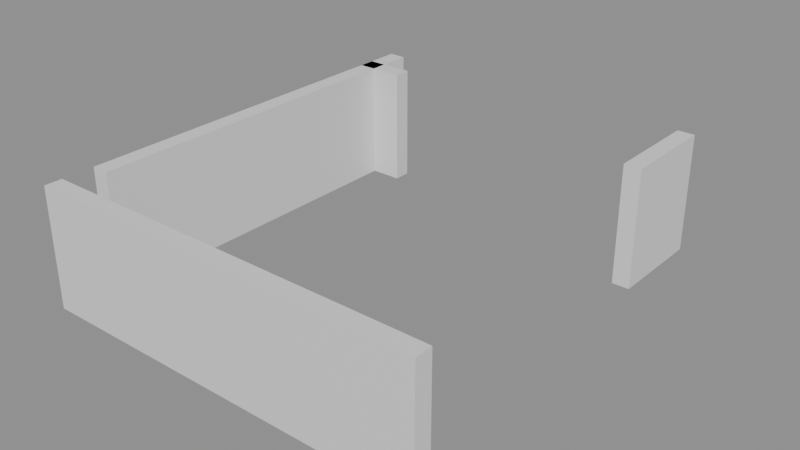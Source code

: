 # Source: building_lego.blend  (saved by Blender 5.0.119; exported with 4.5.12 LTS)
import bpy
from mathutils import Matrix  # noqa: F401  (used for matrix-valued properties, if any)

bpy.ops.wm.read_factory_settings(use_empty=True)
scene = bpy.context.scene
scene.name = 'Scene'

# ---- collections
col_01_paredes_externas = bpy.data.collections.new('01_Paredes_Externas'); scene.collection.children.link(col_01_paredes_externas)

# ---- materials (node trees are filled in below, after node groups)
mat_mat_parede_externa = bpy.data.materials.new('Mat_Parede_Externa')

# ---- material node trees
mat_mat_parede_externa.use_nodes = True; mat_mat_parede_externa.node_tree.nodes.clear()
_N = mat_mat_parede_externa.node_tree.nodes; _L = mat_mat_parede_externa.node_tree.links
n0 = _N.new('ShaderNodeBsdfPrincipled'); n0.name = 'BSDF - Pré-fundamentado'; n0.location = (-200, 100)
n1 = _N.new('ShaderNodeOutputMaterial'); n1.name = 'Saída de material'; n1.location = (200, 100)
_L.new(n0.outputs[0], n1.inputs[0])
n1.is_active_output = True

# ---- meshes
me_bloco_stone_post_4368_3368_z0 = bpy.data.meshes.new('Bloco_stone_post_4368_3368_z0')
me_bloco_stone_post_4368_3368_z0.from_pydata([(-0.5, -0.175, -1.2), (0.5, -0.175, -1.2), (0.5, 0.175, -1.2), (-0.5, 0.175, -1.2), (-0.5, -0.175, 1.2), (0.5, -0.175, 1.2), (0.5, 0.175, 1.2), (-0.5, 0.175, 1.2)], [], [(0, 1, 2, 3), (4, 7, 6, 5), (0, 4, 5, 1), (2, 6, 7, 3), (0, 3, 7, 4), (1, 5, 6, 2)])
me_bloco_stone_post_4368_3368_z0.materials.append(mat_mat_parede_externa)
me_bloco_stone_post_4368_3368_z0.update()
me_bloco_stone_wall_4369_3368_z0 = bpy.data.meshes.new('Bloco_stone_wall_4369_3368_z0')
me_bloco_stone_wall_4369_3368_z0.from_pydata([(-0.5, -0.175, -1.2), (0.5, -0.175, -1.2), (0.5, 0.175, -1.2), (-0.5, 0.175, -1.2), (-0.5, -0.175, 1.2), (0.5, -0.175, 1.2), (0.5, 0.175, 1.2), (-0.5, 0.175, 1.2)], [], [(0, 1, 2, 3), (4, 7, 6, 5), (0, 4, 5, 1), (2, 6, 7, 3), (0, 3, 7, 4), (1, 5, 6, 2)])
me_bloco_stone_wall_4369_3368_z0.materials.append(mat_mat_parede_externa)
me_bloco_stone_wall_4369_3368_z0.update()
me_bloco_stone_wall_4370_3368_z0 = bpy.data.meshes.new('Bloco_stone_wall_4370_3368_z0')
me_bloco_stone_wall_4370_3368_z0.from_pydata([(-0.5, -0.175, -1.2), (0.5, -0.175, -1.2), (0.5, 0.175, -1.2), (-0.5, 0.175, -1.2), (-0.5, -0.175, 1.2), (0.5, -0.175, 1.2), (0.5, 0.175, 1.2), (-0.5, 0.175, 1.2)], [], [(0, 1, 2, 3), (4, 7, 6, 5), (0, 4, 5, 1), (2, 6, 7, 3), (0, 3, 7, 4), (1, 5, 6, 2)])
me_bloco_stone_wall_4370_3368_z0.materials.append(mat_mat_parede_externa)
me_bloco_stone_wall_4370_3368_z0.update()
me_bloco_stone_wall_4371_3368_z0 = bpy.data.meshes.new('Bloco_stone_wall_4371_3368_z0')
me_bloco_stone_wall_4371_3368_z0.from_pydata([(-0.5, -0.175, -1.2), (0.5, -0.175, -1.2), (0.5, 0.175, -1.2), (-0.5, 0.175, -1.2), (-0.5, -0.175, 1.2), (0.5, -0.175, 1.2), (0.5, 0.175, 1.2), (-0.5, 0.175, 1.2)], [], [(0, 1, 2, 3), (4, 7, 6, 5), (0, 4, 5, 1), (2, 6, 7, 3), (0, 3, 7, 4), (1, 5, 6, 2)])
me_bloco_stone_wall_4371_3368_z0.materials.append(mat_mat_parede_externa)
me_bloco_stone_wall_4371_3368_z0.update()
me_bloco_stone_wall_4372_3368_z0 = bpy.data.meshes.new('Bloco_stone_wall_4372_3368_z0')
me_bloco_stone_wall_4372_3368_z0.from_pydata([(-0.5, -0.175, -1.2), (0.5, -0.175, -1.2), (0.5, 0.175, -1.2), (-0.5, 0.175, -1.2), (-0.5, -0.175, 1.2), (0.5, -0.175, 1.2), (0.5, 0.175, 1.2), (-0.5, 0.175, 1.2)], [], [(0, 1, 2, 3), (4, 7, 6, 5), (0, 4, 5, 1), (2, 6, 7, 3), (0, 3, 7, 4), (1, 5, 6, 2)])
me_bloco_stone_wall_4372_3368_z0.materials.append(mat_mat_parede_externa)
me_bloco_stone_wall_4372_3368_z0.update()
me_bloco_stone_wall_4373_3368_z0 = bpy.data.meshes.new('Bloco_stone_wall_4373_3368_z0')
me_bloco_stone_wall_4373_3368_z0.from_pydata([(-0.5, -0.175, -1.2), (0.5, -0.175, -1.2), (0.5, 0.175, -1.2), (-0.5, 0.175, -1.2), (-0.5, -0.175, 1.2), (0.5, -0.175, 1.2), (0.5, 0.175, 1.2), (-0.5, 0.175, 1.2)], [], [(0, 1, 2, 3), (4, 7, 6, 5), (0, 4, 5, 1), (2, 6, 7, 3), (0, 3, 7, 4), (1, 5, 6, 2)])
me_bloco_stone_wall_4373_3368_z0.materials.append(mat_mat_parede_externa)
me_bloco_stone_wall_4373_3368_z0.update()
me_bloco_stone_wall_4374_3368_z0 = bpy.data.meshes.new('Bloco_stone_wall_4374_3368_z0')
me_bloco_stone_wall_4374_3368_z0.from_pydata([(-0.5, -0.175, -1.2), (0.5, -0.175, -1.2), (0.5, 0.175, -1.2), (-0.5, 0.175, -1.2), (-0.5, -0.175, 1.2), (0.5, -0.175, 1.2), (0.5, 0.175, 1.2), (-0.5, 0.175, 1.2)], [], [(0, 1, 2, 3), (4, 7, 6, 5), (0, 4, 5, 1), (2, 6, 7, 3), (0, 3, 7, 4), (1, 5, 6, 2)])
me_bloco_stone_wall_4374_3368_z0.materials.append(mat_mat_parede_externa)
me_bloco_stone_wall_4374_3368_z0.update()
me_bloco_stone_wall_4375_3368_z0 = bpy.data.meshes.new('Bloco_stone_wall_4375_3368_z0')
me_bloco_stone_wall_4375_3368_z0.from_pydata([(-0.5, -0.175, -1.2), (0.5, -0.175, -1.2), (0.5, 0.175, -1.2), (-0.5, 0.175, -1.2), (-0.5, -0.175, 1.2), (0.5, -0.175, 1.2), (0.5, 0.175, 1.2), (-0.5, 0.175, 1.2)], [], [(0, 1, 2, 3), (4, 7, 6, 5), (0, 4, 5, 1), (2, 6, 7, 3), (0, 3, 7, 4), (1, 5, 6, 2)])
me_bloco_stone_wall_4375_3368_z0.materials.append(mat_mat_parede_externa)
me_bloco_stone_wall_4375_3368_z0.update()
me_bloco_stone_wall_4368_3376_z0 = bpy.data.meshes.new('Bloco_stone_wall_4368_3376_z0')
me_bloco_stone_wall_4368_3376_z0.from_pydata([(-0.5, -0.175, -1.2), (0.5, -0.175, -1.2), (0.5, 0.175, -1.2), (-0.5, 0.175, -1.2), (-0.5, -0.175, 1.2), (0.5, -0.175, 1.2), (0.5, 0.175, 1.2), (-0.5, 0.175, 1.2)], [], [(0, 1, 2, 3), (4, 7, 6, 5), (0, 4, 5, 1), (2, 6, 7, 3), (0, 3, 7, 4), (1, 5, 6, 2)])
me_bloco_stone_wall_4368_3376_z0.materials.append(mat_mat_parede_externa)
me_bloco_stone_wall_4368_3376_z0.update()
me_bloco_stone_wall_4368_3369_z0 = bpy.data.meshes.new('Bloco_stone_wall_4368_3369_z0')
me_bloco_stone_wall_4368_3369_z0.from_pydata([(-0.175, -0.5, -1.2), (0.175, -0.5, -1.2), (0.175, 0.5, -1.2), (-0.175, 0.5, -1.2), (-0.175, -0.5, 1.2), (0.175, -0.5, 1.2), (0.175, 0.5, 1.2), (-0.175, 0.5, 1.2)], [], [(0, 1, 2, 3), (4, 7, 6, 5), (0, 4, 5, 1), (2, 6, 7, 3), (0, 3, 7, 4), (1, 5, 6, 2)])
me_bloco_stone_wall_4368_3369_z0.materials.append(mat_mat_parede_externa)
me_bloco_stone_wall_4368_3369_z0.update()
me_bloco_stone_wall_4368_3370_z0 = bpy.data.meshes.new('Bloco_stone_wall_4368_3370_z0')
me_bloco_stone_wall_4368_3370_z0.from_pydata([(-0.175, -0.5, -1.2), (0.175, -0.5, -1.2), (0.175, 0.5, -1.2), (-0.175, 0.5, -1.2), (-0.175, -0.5, 1.2), (0.175, -0.5, 1.2), (0.175, 0.5, 1.2), (-0.175, 0.5, 1.2)], [], [(0, 1, 2, 3), (4, 7, 6, 5), (0, 4, 5, 1), (2, 6, 7, 3), (0, 3, 7, 4), (1, 5, 6, 2)])
me_bloco_stone_wall_4368_3370_z0.materials.append(mat_mat_parede_externa)
me_bloco_stone_wall_4368_3370_z0.update()
me_bloco_stone_wall_4368_3371_z0 = bpy.data.meshes.new('Bloco_stone_wall_4368_3371_z0')
me_bloco_stone_wall_4368_3371_z0.from_pydata([(-0.175, -0.5, -1.2), (0.175, -0.5, -1.2), (0.175, 0.5, -1.2), (-0.175, 0.5, -1.2), (-0.175, -0.5, 1.2), (0.175, -0.5, 1.2), (0.175, 0.5, 1.2), (-0.175, 0.5, 1.2)], [], [(0, 1, 2, 3), (4, 7, 6, 5), (0, 4, 5, 1), (2, 6, 7, 3), (0, 3, 7, 4), (1, 5, 6, 2)])
me_bloco_stone_wall_4368_3371_z0.materials.append(mat_mat_parede_externa)
me_bloco_stone_wall_4368_3371_z0.update()
me_bloco_stone_wall_4368_3372_z0 = bpy.data.meshes.new('Bloco_stone_wall_4368_3372_z0')
me_bloco_stone_wall_4368_3372_z0.from_pydata([(-0.175, -0.5, -1.2), (0.175, -0.5, -1.2), (0.175, 0.5, -1.2), (-0.175, 0.5, -1.2), (-0.175, -0.5, 1.2), (0.175, -0.5, 1.2), (0.175, 0.5, 1.2), (-0.175, 0.5, 1.2)], [], [(0, 1, 2, 3), (4, 7, 6, 5), (0, 4, 5, 1), (2, 6, 7, 3), (0, 3, 7, 4), (1, 5, 6, 2)])
me_bloco_stone_wall_4368_3372_z0.materials.append(mat_mat_parede_externa)
me_bloco_stone_wall_4368_3372_z0.update()
me_bloco_stone_wall_4368_3373_z0 = bpy.data.meshes.new('Bloco_stone_wall_4368_3373_z0')
me_bloco_stone_wall_4368_3373_z0.from_pydata([(-0.175, -0.5, -1.2), (0.175, -0.5, -1.2), (0.175, 0.5, -1.2), (-0.175, 0.5, -1.2), (-0.175, -0.5, 1.2), (0.175, -0.5, 1.2), (0.175, 0.5, 1.2), (-0.175, 0.5, 1.2)], [], [(0, 1, 2, 3), (4, 7, 6, 5), (0, 4, 5, 1), (2, 6, 7, 3), (0, 3, 7, 4), (1, 5, 6, 2)])
me_bloco_stone_wall_4368_3373_z0.materials.append(mat_mat_parede_externa)
me_bloco_stone_wall_4368_3373_z0.update()
me_bloco_stone_wall_4368_3374_z0 = bpy.data.meshes.new('Bloco_stone_wall_4368_3374_z0')
me_bloco_stone_wall_4368_3374_z0.from_pydata([(-0.175, -0.5, -1.2), (0.175, -0.5, -1.2), (0.175, 0.5, -1.2), (-0.175, 0.5, -1.2), (-0.175, -0.5, 1.2), (0.175, -0.5, 1.2), (0.175, 0.5, 1.2), (-0.175, 0.5, 1.2)], [], [(0, 1, 2, 3), (4, 7, 6, 5), (0, 4, 5, 1), (2, 6, 7, 3), (0, 3, 7, 4), (1, 5, 6, 2)])
me_bloco_stone_wall_4368_3374_z0.materials.append(mat_mat_parede_externa)
me_bloco_stone_wall_4368_3374_z0.update()
me_bloco_stone_wall_4368_3375_z0 = bpy.data.meshes.new('Bloco_stone_wall_4368_3375_z0')
me_bloco_stone_wall_4368_3375_z0.from_pydata([(-0.175, -0.5, -1.2), (0.175, -0.5, -1.2), (0.175, 0.5, -1.2), (-0.175, 0.5, -1.2), (-0.175, -0.5, 1.2), (0.175, -0.5, 1.2), (0.175, 0.5, 1.2), (-0.175, 0.5, 1.2)], [], [(0, 1, 2, 3), (4, 7, 6, 5), (0, 4, 5, 1), (2, 6, 7, 3), (0, 3, 7, 4), (1, 5, 6, 2)])
me_bloco_stone_wall_4368_3375_z0.materials.append(mat_mat_parede_externa)
me_bloco_stone_wall_4368_3375_z0.update()
me_bloco_stone_wall_4368_3376_z0_001 = bpy.data.meshes.new('Bloco_stone_wall_4368_3376_z0.001')
me_bloco_stone_wall_4368_3376_z0_001.from_pydata([(-0.175, -0.5, -1.2), (0.175, -0.5, -1.2), (0.175, 0.5, -1.2), (-0.175, 0.5, -1.2), (-0.175, -0.5, 1.2), (0.175, -0.5, 1.2), (0.175, 0.5, 1.2), (-0.175, 0.5, 1.2)], [], [(0, 1, 2, 3), (4, 7, 6, 5), (0, 4, 5, 1), (2, 6, 7, 3), (0, 3, 7, 4), (1, 5, 6, 2)])
me_bloco_stone_wall_4368_3376_z0_001.materials.append(mat_mat_parede_externa)
me_bloco_stone_wall_4368_3376_z0_001.update()
me_bloco_stone_post_4375_3375_z0 = bpy.data.meshes.new('Bloco_stone_post_4375_3375_z0')
me_bloco_stone_post_4375_3375_z0.from_pydata([(-0.175, -0.5, -1.2), (0.175, -0.5, -1.2), (0.175, 0.5, -1.2), (-0.175, 0.5, -1.2), (-0.175, -0.5, 1.2), (0.175, -0.5, 1.2), (0.175, 0.5, 1.2), (-0.175, 0.5, 1.2)], [], [(0, 1, 2, 3), (4, 7, 6, 5), (0, 4, 5, 1), (2, 6, 7, 3), (0, 3, 7, 4), (1, 5, 6, 2)])
me_bloco_stone_post_4375_3375_z0.materials.append(mat_mat_parede_externa)
me_bloco_stone_post_4375_3375_z0.update()
me_bloco_stone_wall_4375_3376_z0 = bpy.data.meshes.new('Bloco_stone_wall_4375_3376_z0')
me_bloco_stone_wall_4375_3376_z0.from_pydata([(-0.175, -0.5, -1.2), (0.175, -0.5, -1.2), (0.175, 0.5, -1.2), (-0.175, 0.5, -1.2), (-0.175, -0.5, 1.2), (0.175, -0.5, 1.2), (0.175, 0.5, 1.2), (-0.175, 0.5, 1.2)], [], [(0, 1, 2, 3), (4, 7, 6, 5), (0, 4, 5, 1), (2, 6, 7, 3), (0, 3, 7, 4), (1, 5, 6, 2)])
me_bloco_stone_wall_4375_3376_z0.materials.append(mat_mat_parede_externa)
me_bloco_stone_wall_4375_3376_z0.update()

# ---- objects
ob_parede_externa_norte_y3368_x4368_4375 = bpy.data.objects.new('Parede_Externa_Norte_Y3368_X4368_4375', None)
ob_bloco_stone_post_4368_3368_z0 = bpy.data.objects.new('Bloco_stone_post_4368_3368_z0', me_bloco_stone_post_4368_3368_z0)
ob_bloco_stone_wall_4369_3368_z0 = bpy.data.objects.new('Bloco_stone_wall_4369_3368_z0', me_bloco_stone_wall_4369_3368_z0)
ob_bloco_stone_wall_4370_3368_z0 = bpy.data.objects.new('Bloco_stone_wall_4370_3368_z0', me_bloco_stone_wall_4370_3368_z0)
ob_bloco_stone_wall_4371_3368_z0 = bpy.data.objects.new('Bloco_stone_wall_4371_3368_z0', me_bloco_stone_wall_4371_3368_z0)
ob_bloco_stone_wall_4372_3368_z0 = bpy.data.objects.new('Bloco_stone_wall_4372_3368_z0', me_bloco_stone_wall_4372_3368_z0)
ob_bloco_stone_wall_4373_3368_z0 = bpy.data.objects.new('Bloco_stone_wall_4373_3368_z0', me_bloco_stone_wall_4373_3368_z0)
ob_bloco_stone_wall_4374_3368_z0 = bpy.data.objects.new('Bloco_stone_wall_4374_3368_z0', me_bloco_stone_wall_4374_3368_z0)
ob_bloco_stone_wall_4375_3368_z0 = bpy.data.objects.new('Bloco_stone_wall_4375_3368_z0', me_bloco_stone_wall_4375_3368_z0)
ob_parede_externa_sul_y3376_x4368_4368 = bpy.data.objects.new('Parede_Externa_Sul_Y3376_X4368_4368', None)
ob_bloco_stone_wall_4368_3376_z0 = bpy.data.objects.new('Bloco_stone_wall_4368_3376_z0', me_bloco_stone_wall_4368_3376_z0)
ob_parede_externa_oeste_x4368_y3369_3376 = bpy.data.objects.new('Parede_Externa_Oeste_X4368_Y3369_3376', None)
ob_bloco_stone_wall_4368_3369_z0 = bpy.data.objects.new('Bloco_stone_wall_4368_3369_z0', me_bloco_stone_wall_4368_3369_z0)
ob_bloco_stone_wall_4368_3370_z0 = bpy.data.objects.new('Bloco_stone_wall_4368_3370_z0', me_bloco_stone_wall_4368_3370_z0)
ob_bloco_stone_wall_4368_3371_z0 = bpy.data.objects.new('Bloco_stone_wall_4368_3371_z0', me_bloco_stone_wall_4368_3371_z0)
ob_bloco_stone_wall_4368_3372_z0 = bpy.data.objects.new('Bloco_stone_wall_4368_3372_z0', me_bloco_stone_wall_4368_3372_z0)
ob_bloco_stone_wall_4368_3373_z0 = bpy.data.objects.new('Bloco_stone_wall_4368_3373_z0', me_bloco_stone_wall_4368_3373_z0)
ob_bloco_stone_wall_4368_3374_z0 = bpy.data.objects.new('Bloco_stone_wall_4368_3374_z0', me_bloco_stone_wall_4368_3374_z0)
ob_bloco_stone_wall_4368_3375_z0 = bpy.data.objects.new('Bloco_stone_wall_4368_3375_z0', me_bloco_stone_wall_4368_3375_z0)
ob_bloco_stone_wall_4368_3376_z0_001 = bpy.data.objects.new('Bloco_stone_wall_4368_3376_z0.001', me_bloco_stone_wall_4368_3376_z0_001)
ob_parede_externa_leste_x4375_y3375_3376 = bpy.data.objects.new('Parede_Externa_Leste_X4375_Y3375_3376', None)
ob_bloco_stone_post_4375_3375_z0 = bpy.data.objects.new('Bloco_stone_post_4375_3375_z0', me_bloco_stone_post_4375_3375_z0)
ob_bloco_stone_wall_4375_3376_z0 = bpy.data.objects.new('Bloco_stone_wall_4375_3376_z0', me_bloco_stone_wall_4375_3376_z0)

# ---- transforms, parenting, visibility, modifiers, constraints
ob_parede_externa_norte_y3368_x4368_4375.location = (0.0, -4.0, 0.0)
ob_parede_externa_norte_y3368_x4368_4375.empty_display_type = 'CUBE'
ob_bloco_stone_post_4368_3368_z0.parent = ob_parede_externa_norte_y3368_x4368_4375
ob_bloco_stone_post_4368_3368_z0.matrix_parent_inverse = Matrix(((1.0, -0.0, 0.0, -0.0), (-0.0, 1.0, -0.0, 4.0), (0.0, -0.0, 1.0, -0.0), (-0.0, 0.0, -0.0, 1.0)))
ob_bloco_stone_post_4368_3368_z0.location = (-3.5, -4.325, 1.2)
ob_bloco_stone_wall_4369_3368_z0.parent = ob_parede_externa_norte_y3368_x4368_4375
ob_bloco_stone_wall_4369_3368_z0.matrix_parent_inverse = Matrix(((1.0, -0.0, 0.0, -0.0), (-0.0, 1.0, -0.0, 4.0), (0.0, -0.0, 1.0, -0.0), (-0.0, 0.0, -0.0, 1.0)))
ob_bloco_stone_wall_4369_3368_z0.location = (-2.5, -4.325, 1.2)
ob_bloco_stone_wall_4370_3368_z0.parent = ob_parede_externa_norte_y3368_x4368_4375
ob_bloco_stone_wall_4370_3368_z0.matrix_parent_inverse = Matrix(((1.0, -0.0, 0.0, -0.0), (-0.0, 1.0, -0.0, 4.0), (0.0, -0.0, 1.0, -0.0), (-0.0, 0.0, -0.0, 1.0)))
ob_bloco_stone_wall_4370_3368_z0.location = (-1.5, -4.325, 1.2)
ob_bloco_stone_wall_4371_3368_z0.parent = ob_parede_externa_norte_y3368_x4368_4375
ob_bloco_stone_wall_4371_3368_z0.matrix_parent_inverse = Matrix(((1.0, -0.0, 0.0, -0.0), (-0.0, 1.0, -0.0, 4.0), (0.0, -0.0, 1.0, -0.0), (-0.0, 0.0, -0.0, 1.0)))
ob_bloco_stone_wall_4371_3368_z0.location = (-0.5, -4.325, 1.2)
ob_bloco_stone_wall_4372_3368_z0.parent = ob_parede_externa_norte_y3368_x4368_4375
ob_bloco_stone_wall_4372_3368_z0.matrix_parent_inverse = Matrix(((1.0, -0.0, 0.0, -0.0), (-0.0, 1.0, -0.0, 4.0), (0.0, -0.0, 1.0, -0.0), (-0.0, 0.0, -0.0, 1.0)))
ob_bloco_stone_wall_4372_3368_z0.location = (0.5, -4.325, 1.2)
ob_bloco_stone_wall_4373_3368_z0.parent = ob_parede_externa_norte_y3368_x4368_4375
ob_bloco_stone_wall_4373_3368_z0.matrix_parent_inverse = Matrix(((1.0, -0.0, 0.0, -0.0), (-0.0, 1.0, -0.0, 4.0), (0.0, -0.0, 1.0, -0.0), (-0.0, 0.0, -0.0, 1.0)))
ob_bloco_stone_wall_4373_3368_z0.location = (1.5, -4.325, 1.2)
ob_bloco_stone_wall_4374_3368_z0.parent = ob_parede_externa_norte_y3368_x4368_4375
ob_bloco_stone_wall_4374_3368_z0.matrix_parent_inverse = Matrix(((1.0, -0.0, 0.0, -0.0), (-0.0, 1.0, -0.0, 4.0), (0.0, -0.0, 1.0, -0.0), (-0.0, 0.0, -0.0, 1.0)))
ob_bloco_stone_wall_4374_3368_z0.location = (2.5, -4.325, 1.2)
ob_bloco_stone_wall_4375_3368_z0.parent = ob_parede_externa_norte_y3368_x4368_4375
ob_bloco_stone_wall_4375_3368_z0.matrix_parent_inverse = Matrix(((1.0, -0.0, 0.0, -0.0), (-0.0, 1.0, -0.0, 4.0), (0.0, -0.0, 1.0, -0.0), (-0.0, 0.0, -0.0, 1.0)))
ob_bloco_stone_wall_4375_3368_z0.location = (3.5, -4.325, 1.2)
ob_parede_externa_sul_y3376_x4368_4368.location = (-3.5, 4.0, 0.0)
ob_parede_externa_sul_y3376_x4368_4368.empty_display_type = 'CUBE'
ob_bloco_stone_wall_4368_3376_z0.parent = ob_parede_externa_sul_y3376_x4368_4368
ob_bloco_stone_wall_4368_3376_z0.matrix_parent_inverse = Matrix(((1.0, -0.0, 0.0, 3.5), (-0.0, 1.0, -0.0, -4.0), (0.0, -0.0, 1.0, -0.0), (-0.0, 0.0, -0.0, 1.0)))
ob_bloco_stone_wall_4368_3376_z0.location = (-3.5, 3.675, 1.2)
ob_parede_externa_oeste_x4368_y3369_3376.location = (-3.5, 0.5, 0.0)
ob_parede_externa_oeste_x4368_y3369_3376.empty_display_type = 'CUBE'
ob_bloco_stone_wall_4368_3369_z0.parent = ob_parede_externa_oeste_x4368_y3369_3376
ob_bloco_stone_wall_4368_3369_z0.matrix_parent_inverse = Matrix(((1.0, -0.0, 0.0, 3.5), (-0.0, 1.0, -0.0, -0.5), (0.0, -0.0, 1.0, -0.0), (-0.0, 0.0, -0.0, 1.0)))
ob_bloco_stone_wall_4368_3369_z0.location = (-3.825, -3.0, 1.2)
ob_bloco_stone_wall_4368_3370_z0.parent = ob_parede_externa_oeste_x4368_y3369_3376
ob_bloco_stone_wall_4368_3370_z0.matrix_parent_inverse = Matrix(((1.0, -0.0, 0.0, 3.5), (-0.0, 1.0, -0.0, -0.5), (0.0, -0.0, 1.0, -0.0), (-0.0, 0.0, -0.0, 1.0)))
ob_bloco_stone_wall_4368_3370_z0.location = (-3.825, -2.0, 1.2)
ob_bloco_stone_wall_4368_3371_z0.parent = ob_parede_externa_oeste_x4368_y3369_3376
ob_bloco_stone_wall_4368_3371_z0.matrix_parent_inverse = Matrix(((1.0, -0.0, 0.0, 3.5), (-0.0, 1.0, -0.0, -0.5), (0.0, -0.0, 1.0, -0.0), (-0.0, 0.0, -0.0, 1.0)))
ob_bloco_stone_wall_4368_3371_z0.location = (-3.825, -1.0, 1.2)
ob_bloco_stone_wall_4368_3372_z0.parent = ob_parede_externa_oeste_x4368_y3369_3376
ob_bloco_stone_wall_4368_3372_z0.matrix_parent_inverse = Matrix(((1.0, -0.0, 0.0, 3.5), (-0.0, 1.0, -0.0, -0.5), (0.0, -0.0, 1.0, -0.0), (-0.0, 0.0, -0.0, 1.0)))
ob_bloco_stone_wall_4368_3372_z0.location = (-3.825, 0.0, 1.2)
ob_bloco_stone_wall_4368_3373_z0.parent = ob_parede_externa_oeste_x4368_y3369_3376
ob_bloco_stone_wall_4368_3373_z0.matrix_parent_inverse = Matrix(((1.0, -0.0, 0.0, 3.5), (-0.0, 1.0, -0.0, -0.5), (0.0, -0.0, 1.0, -0.0), (-0.0, 0.0, -0.0, 1.0)))
ob_bloco_stone_wall_4368_3373_z0.location = (-3.825, 1.0, 1.2)
ob_bloco_stone_wall_4368_3374_z0.parent = ob_parede_externa_oeste_x4368_y3369_3376
ob_bloco_stone_wall_4368_3374_z0.matrix_parent_inverse = Matrix(((1.0, -0.0, 0.0, 3.5), (-0.0, 1.0, -0.0, -0.5), (0.0, -0.0, 1.0, -0.0), (-0.0, 0.0, -0.0, 1.0)))
ob_bloco_stone_wall_4368_3374_z0.location = (-3.825, 2.0, 1.2)
ob_bloco_stone_wall_4368_3375_z0.parent = ob_parede_externa_oeste_x4368_y3369_3376
ob_bloco_stone_wall_4368_3375_z0.matrix_parent_inverse = Matrix(((1.0, -0.0, 0.0, 3.5), (-0.0, 1.0, -0.0, -0.5), (0.0, -0.0, 1.0, -0.0), (-0.0, 0.0, -0.0, 1.0)))
ob_bloco_stone_wall_4368_3375_z0.location = (-3.825, 3.0, 1.2)
ob_bloco_stone_wall_4368_3376_z0_001.parent = ob_parede_externa_oeste_x4368_y3369_3376
ob_bloco_stone_wall_4368_3376_z0_001.matrix_parent_inverse = Matrix(((1.0, -0.0, 0.0, 3.5), (-0.0, 1.0, -0.0, -0.5), (0.0, -0.0, 1.0, -0.0), (-0.0, 0.0, -0.0, 1.0)))
ob_bloco_stone_wall_4368_3376_z0_001.location = (-3.825, 4.0, 1.2)
ob_parede_externa_leste_x4375_y3375_3376.location = (3.5, 3.5, 0.0)
ob_parede_externa_leste_x4375_y3375_3376.empty_display_type = 'CUBE'
ob_bloco_stone_post_4375_3375_z0.parent = ob_parede_externa_leste_x4375_y3375_3376
ob_bloco_stone_post_4375_3375_z0.matrix_parent_inverse = Matrix(((1.0, -0.0, 0.0, -3.5), (-0.0, 1.0, -0.0, -3.5), (0.0, -0.0, 1.0, -0.0), (-0.0, 0.0, -0.0, 1.0)))
ob_bloco_stone_post_4375_3375_z0.location = (3.175, 3.0, 1.2)
ob_bloco_stone_wall_4375_3376_z0.parent = ob_parede_externa_leste_x4375_y3375_3376
ob_bloco_stone_wall_4375_3376_z0.matrix_parent_inverse = Matrix(((1.0, -0.0, 0.0, -3.5), (-0.0, 1.0, -0.0, -3.5), (0.0, -0.0, 1.0, -0.0), (-0.0, 0.0, -0.0, 1.0)))
ob_bloco_stone_wall_4375_3376_z0.location = (3.175, 4.0, 1.2)

# ---- collection membership
col_01_paredes_externas.objects.link(ob_parede_externa_norte_y3368_x4368_4375)
col_01_paredes_externas.objects.link(ob_bloco_stone_post_4368_3368_z0)
col_01_paredes_externas.objects.link(ob_bloco_stone_wall_4369_3368_z0)
col_01_paredes_externas.objects.link(ob_bloco_stone_wall_4370_3368_z0)
col_01_paredes_externas.objects.link(ob_bloco_stone_wall_4371_3368_z0)
col_01_paredes_externas.objects.link(ob_bloco_stone_wall_4372_3368_z0)
col_01_paredes_externas.objects.link(ob_bloco_stone_wall_4373_3368_z0)
col_01_paredes_externas.objects.link(ob_bloco_stone_wall_4374_3368_z0)
col_01_paredes_externas.objects.link(ob_bloco_stone_wall_4375_3368_z0)
col_01_paredes_externas.objects.link(ob_parede_externa_sul_y3376_x4368_4368)
col_01_paredes_externas.objects.link(ob_bloco_stone_wall_4368_3376_z0)
col_01_paredes_externas.objects.link(ob_parede_externa_oeste_x4368_y3369_3376)
col_01_paredes_externas.objects.link(ob_bloco_stone_wall_4368_3369_z0)
col_01_paredes_externas.objects.link(ob_bloco_stone_wall_4368_3370_z0)
col_01_paredes_externas.objects.link(ob_bloco_stone_wall_4368_3371_z0)
col_01_paredes_externas.objects.link(ob_bloco_stone_wall_4368_3372_z0)
col_01_paredes_externas.objects.link(ob_bloco_stone_wall_4368_3373_z0)
col_01_paredes_externas.objects.link(ob_bloco_stone_wall_4368_3374_z0)
col_01_paredes_externas.objects.link(ob_bloco_stone_wall_4368_3375_z0)
col_01_paredes_externas.objects.link(ob_bloco_stone_wall_4368_3376_z0_001)
col_01_paredes_externas.objects.link(ob_parede_externa_leste_x4375_y3375_3376)
col_01_paredes_externas.objects.link(ob_bloco_stone_post_4375_3375_z0)
col_01_paredes_externas.objects.link(ob_bloco_stone_wall_4375_3376_z0)

# ---- scene / render settings (as saved in the file)
scene.frame_start = 1; scene.frame_end = 250; scene.frame_set(1)
scene.render.engine = 'BLENDER_EEVEE_NEXT'
scene.render.bake_bias = 0.0
scene.render.bake_samples = 0
scene.cycles.sampling_pattern = 'TABULATED_SOBOL'
scene.eevee.use_volume_custom_range = False
bpy.context.view_layer.update()

# ---- added for rendering (the .blend has no active camera and no usable light): camera, sun + grey world if the file has none
cam_auto = bpy.data.cameras.new('AutoCamera')
cam_auto.lens = 50.0
cam_auto.sensor_width = 36.0
cam_auto.clip_end = 1000.0
ob_auto_camera = bpy.data.objects.new('AutoCamera', cam_auto)
scene.collection.objects.link(ob_auto_camera)
ob_auto_camera.location = (11.3603, -13.6324, 10.2882)
ob_auto_camera.rotation_euler = (1.09748, -7.21219e-08, 0.694738)
scene.camera = ob_auto_camera
light_auto_sun = bpy.data.lights.new('AutoSun', 'SUN')
light_auto_sun.energy = 3.0
light_auto_sun.angle = 0.0523599
ob_auto_sun = bpy.data.objects.new('AutoSun', light_auto_sun)
scene.collection.objects.link(ob_auto_sun)
ob_auto_sun.rotation_euler = (0.872665, 0.174533, 0.523599)
if scene.world is None:
    world_auto = bpy.data.worlds.new('AutoWorld')
    world_auto.color = (0.3, 0.3, 0.3)
    scene.world = world_auto
bpy.context.view_layer.update()
